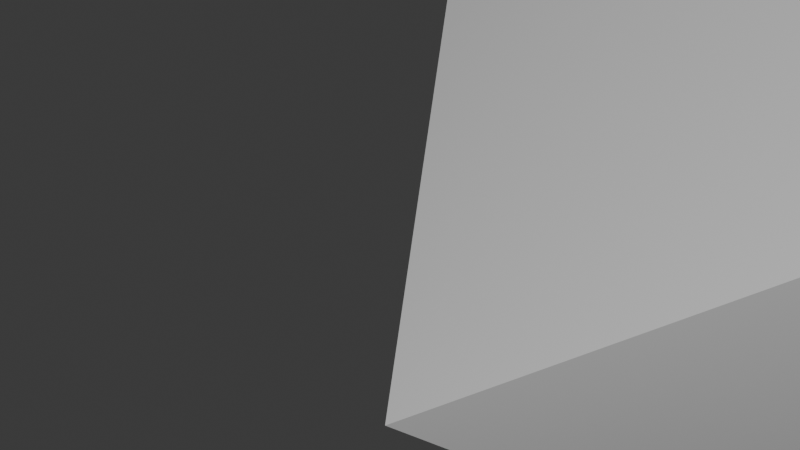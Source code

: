 # Source: test.blend  (saved by Blender 4.5.92; exported with 4.5.12 LTS)
import bpy
from mathutils import Matrix  # noqa: F401  (used for matrix-valued properties, if any)

bpy.ops.wm.read_factory_settings(use_empty=True)
scene = bpy.context.scene
scene.name = 'Scene'

# ---- collections
col_collection = bpy.data.collections.new('Collection'); scene.collection.children.link(col_collection)

# ---- materials (node trees are filled in below, after node groups)
mat_material = bpy.data.materials.new('Material')
mat_material.alpha_threshold = 0.0
mat_material.roughness = 0.5
mat_material.line_color = (0.0, 0.0, 0.0, 1.0)

# ---- material node trees
mat_material.use_nodes = True; mat_material.node_tree.nodes.clear()
_N = mat_material.node_tree.nodes; _L = mat_material.node_tree.links
n0 = _N.new('ShaderNodeOutputMaterial'); n0.name = 'Material Output'; n0.location = (200, 100)
n1 = _N.new('ShaderNodeBsdfPrincipled'); n1.name = 'Principled BSDF'; n1.location = (-200, 100)
n1.inputs[3].default_value = 1.45
_L.new(n1.outputs[0], n0.inputs[0])
n0.is_active_output = True

# ---- world
world_world = bpy.data.worlds.new('World'); scene.world = world_world
world_world.use_nodes = True; world_world.node_tree.nodes.clear()
_N = world_world.node_tree.nodes; _L = world_world.node_tree.links
n0 = _N.new('ShaderNodeOutputWorld'); n0.name = 'World Output'; n0.location = (200, 100)
n1 = _N.new('ShaderNodeBackground'); n1.name = 'Background'; n1.location = (-200, 100)
n1.inputs[0].default_value = (0.05088, 0.05088, 0.05088, 1.0)
_L.new(n1.outputs[0], n0.inputs[0])
n0.is_active_output = True
world_world.color = (0.05088, 0.05088, 0.05088)
world_world.sun_shadow_jitter_overblur = 0.0

# ---- cameras
cam_camera = bpy.data.cameras.new('Camera')
cam_camera.clip_end = 100.0
cam_camera.lens = 97.32
cam_camera.ortho_scale = 7.314

# ---- lights
light_light = bpy.data.lights.new('Light', 'POINT')
light_light.energy = 1000.0
light_light.shadow_soft_size = 0.1

# ---- meshes
me_cube = bpy.data.meshes.new('Cube')
me_cube.from_pydata([(1.0, 1.0, 1.0), (1.0, 1.0, -1.0), (1.0, -1.0, 1.0), (1.0, -1.0, -1.0), (-1.0, 1.0, 1.0), (-1.0, 1.0, -1.0), (-1.0, -1.0, 1.0), (-1.0, -1.0, -1.0)], [], [(0, 4, 6, 2), (3, 2, 6, 7), (7, 6, 4, 5), (5, 1, 3, 7), (1, 0, 2, 3), (5, 4, 0, 1)])
_uv = me_cube.uv_layers.new(name='UVMap')
_uv.uv.foreach_set('vector', [0.625, 0.5, 0.875, 0.5, 0.875, 0.75, 0.625, 0.75, 0.375, 0.75, 0.625, 0.75, 0.625, 1.0, 0.375, 1.0, 0.375, 0.0, 0.625, 0.0, 0.625, 0.25, 0.375, 0.25, 0.125, 0.5, 0.375, 0.5, 0.375, 0.75, 0.125, 0.75, 0.375, 0.5, 0.625, 0.5, 0.625, 0.75, 0.375, 0.75, 0.375, 0.25, 0.625, 0.25, 0.625, 0.5, 0.375, 0.5])
me_cube.materials.append(mat_material)
me_cube.use_mirror_vertex_groups = False
me_cube.update()

# ---- objects
ob_cube = bpy.data.objects.new('Cube', me_cube)
ob_light = bpy.data.objects.new('Light', light_light)
ob_camera = bpy.data.objects.new('Camera', cam_camera)

# ---- transforms, parenting, visibility, modifiers, constraints
ob_cube.location = (0.0, 0.0, 0.0)
ob_cube.lock_rotations_4d = False
ob_cube.empty_display_type = 'ARROWS'
ob_cube.lineart.crease_threshold = 0.0
ob_light.location = (4.076, 1.005, 5.904)
ob_light.rotation_euler = (0.6503, 0.05522, 1.866)
ob_light.lock_rotations_4d = False
ob_light.empty_display_type = 'ARROWS'
ob_light.color = (0.0, 0.0, 0.0, 0.0)
ob_light.lineart.crease_threshold = 0.0
ob_camera.location = (2.366, 2.171, 3.04)
ob_camera.rotation_euler = (6.91, 0.9304, 1.797)
ob_camera.lock_rotations_4d = False
ob_camera.empty_display_type = 'ARROWS'
ob_camera.color = (0.0, 0.0, 0.0, 0.0)
ob_camera.display_type = 'WIRE'
ob_camera.lineart.crease_threshold = 0.0

# ---- collection membership
col_collection.objects.link(ob_cube)
col_collection.objects.link(ob_light)
col_collection.objects.link(ob_camera)

# ---- scene / render settings (as saved in the file)
scene.camera = ob_camera
scene.frame_start = 1; scene.frame_end = 250; scene.frame_set(71)
scene.render.engine = 'BLENDER_EEVEE_NEXT'
bpy.context.view_layer.update()
